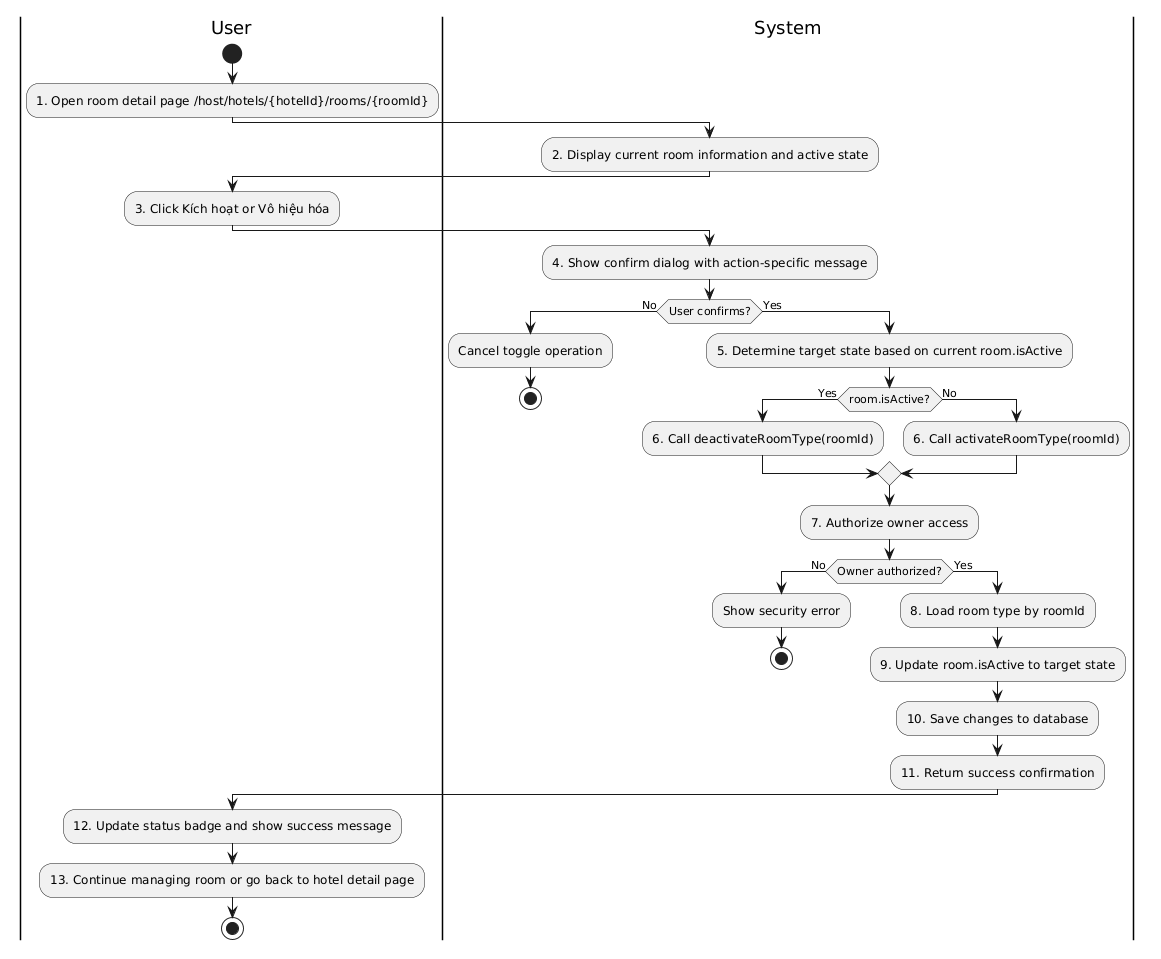

The diagram above was rendered by PlantUML. Its source (embedded in the PNG):
@startuml
|User|
start
:1. Open room detail page /host/hotels/{hotelId}/rooms/{roomId};
|System|
:2. Display current room information and active state;
|User|
:3. Click Kích hoạt or Vô hiệu hóa;
|System|
:4. Show confirm dialog with action-specific message;
if (User confirms?) then (No)
  :Cancel toggle operation;
  stop
else (Yes)
  :5. Determine target state based on current room.isActive;
  if (room.isActive?) then (Yes)
    :6. Call deactivateRoomType(roomId);
  else (No)
    :6. Call activateRoomType(roomId);
  endif
  :7. Authorize owner access;
  if (Owner authorized?) then (No)
    :Show security error;
    stop
  else (Yes)
    :8. Load room type by roomId;
    :9. Update room.isActive to target state;
    :10. Save changes to database;
    :11. Return success confirmation;
  endif
endif
|User|
:12. Update status badge and show success message;
:13. Continue managing room or go back to hotel detail page;
stop
@enduml